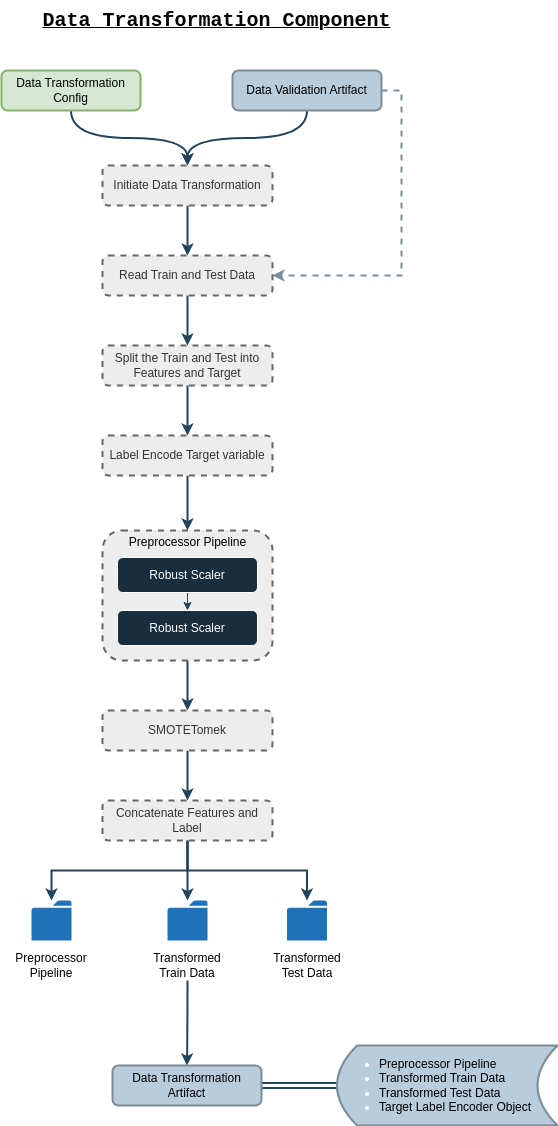

The diagram above was exported from draw.io. Its source (the exported page's mxGraphModel, read from the mxfile embedded in the PNG):
<mxGraphModel dx="880" dy="554" grid="1" gridSize="10" guides="1" tooltips="1" connect="1" arrows="1" fold="1" page="1" pageScale="1" pageWidth="827" pageHeight="1169" math="0" shadow="0">
  <root>
    <mxCell id="0" />
    <mxCell id="1" parent="0" />
    <mxCell id="3riWDEejMHTBOjDzMkfH-1" value="&lt;font face=&quot;Courier New&quot; style=&quot;font-size: 20px;&quot;&gt;Data Transformation Component&lt;/font&gt;" style="text;html=1;align=center;verticalAlign=middle;resizable=0;points=[];autosize=1;fontSize=11;fontStyle=5;fillColor=none;" parent="1" vertex="1">
      <mxGeometry x="229" y="10" width="370" height="40" as="geometry" />
    </mxCell>
    <mxCell id="3riWDEejMHTBOjDzMkfH-2" style="edgeStyle=orthogonalEdgeStyle;curved=1;rounded=0;orthogonalLoop=1;jettySize=auto;html=1;entryX=0.5;entryY=0;entryDx=0;entryDy=0;strokeColor=#23445D;strokeWidth=2;" parent="1" source="3riWDEejMHTBOjDzMkfH-3" target="3riWDEejMHTBOjDzMkfH-5" edge="1">
      <mxGeometry relative="1" as="geometry" />
    </mxCell>
    <mxCell id="3riWDEejMHTBOjDzMkfH-3" value="Data Transformation Config" style="rounded=1;whiteSpace=wrap;html=1;strokeColor=#82b366;fillColor=#d5e8d4;strokeWidth=2;" parent="1" vertex="1">
      <mxGeometry x="199" y="80" width="139" height="40" as="geometry" />
    </mxCell>
    <mxCell id="3riWDEejMHTBOjDzMkfH-4" style="edgeStyle=orthogonalEdgeStyle;curved=1;rounded=0;orthogonalLoop=1;jettySize=auto;html=1;entryX=0.5;entryY=0;entryDx=0;entryDy=0;strokeColor=#23445D;strokeWidth=2;" parent="1" source="3riWDEejMHTBOjDzMkfH-5" target="3riWDEejMHTBOjDzMkfH-6" edge="1">
      <mxGeometry relative="1" as="geometry" />
    </mxCell>
    <mxCell id="3riWDEejMHTBOjDzMkfH-5" value="Initiate Data Transformation" style="rounded=1;whiteSpace=wrap;html=1;strokeColor=#666666;fillColor=#EDEDED;strokeWidth=2;dashed=1;fontColor=#333333;" parent="1" vertex="1">
      <mxGeometry x="300" y="175" width="170" height="40" as="geometry" />
    </mxCell>
    <mxCell id="3riWDEejMHTBOjDzMkfH-6" value="Read Train and Test Data" style="rounded=1;whiteSpace=wrap;html=1;strokeColor=#666666;fillColor=#EDEDED;strokeWidth=2;dashed=1;fontColor=#333333;" parent="1" vertex="1">
      <mxGeometry x="300" y="265" width="170" height="40" as="geometry" />
    </mxCell>
    <mxCell id="3riWDEejMHTBOjDzMkfH-10" value="Split the Train and Test into&lt;br&gt;Features and Target" style="rounded=1;whiteSpace=wrap;html=1;strokeColor=#666666;fillColor=#EDEDED;strokeWidth=2;dashed=1;fontColor=#333333;" parent="1" vertex="1">
      <mxGeometry x="300" y="355" width="170" height="40" as="geometry" />
    </mxCell>
    <mxCell id="3riWDEejMHTBOjDzMkfH-11" style="edgeStyle=orthogonalEdgeStyle;curved=1;rounded=0;orthogonalLoop=1;jettySize=auto;html=1;entryX=0.5;entryY=0;entryDx=0;entryDy=0;strokeColor=#23445D;strokeWidth=2;exitX=0.5;exitY=1;exitDx=0;exitDy=0;" parent="1" source="3riWDEejMHTBOjDzMkfH-6" target="3riWDEejMHTBOjDzMkfH-10" edge="1">
      <mxGeometry relative="1" as="geometry">
        <mxPoint x="530" y="335" as="sourcePoint" />
        <mxPoint x="530" y="385" as="targetPoint" />
      </mxGeometry>
    </mxCell>
    <mxCell id="3riWDEejMHTBOjDzMkfH-15" style="edgeStyle=orthogonalEdgeStyle;curved=1;rounded=0;orthogonalLoop=1;jettySize=auto;html=1;strokeColor=#23445D;strokeWidth=2;entryX=0.5;entryY=0;entryDx=0;entryDy=0;" parent="1" source="3riWDEejMHTBOjDzMkfH-16" target="0ruXRxEixFPC_vvVLeEV-1" edge="1">
      <mxGeometry relative="1" as="geometry">
        <mxPoint x="385" y="539.5" as="targetPoint" />
      </mxGeometry>
    </mxCell>
    <mxCell id="3riWDEejMHTBOjDzMkfH-16" value="Label Encode Target variable" style="rounded=1;whiteSpace=wrap;html=1;strokeColor=#666666;fillColor=#EDEDED;strokeWidth=2;dashed=1;fontColor=#333333;" parent="1" vertex="1">
      <mxGeometry x="300" y="445" width="170" height="40" as="geometry" />
    </mxCell>
    <mxCell id="3riWDEejMHTBOjDzMkfH-17" style="edgeStyle=orthogonalEdgeStyle;curved=1;rounded=0;orthogonalLoop=1;jettySize=auto;html=1;entryX=0.5;entryY=0;entryDx=0;entryDy=0;strokeColor=#23445D;strokeWidth=2;exitX=0.5;exitY=1;exitDx=0;exitDy=0;" parent="1" source="3riWDEejMHTBOjDzMkfH-10" target="3riWDEejMHTBOjDzMkfH-16" edge="1">
      <mxGeometry relative="1" as="geometry">
        <mxPoint x="450" y="406.2" as="sourcePoint" />
        <mxPoint x="450" y="456.2" as="targetPoint" />
      </mxGeometry>
    </mxCell>
    <mxCell id="3riWDEejMHTBOjDzMkfH-22" style="edgeStyle=orthogonalEdgeStyle;curved=1;rounded=0;orthogonalLoop=1;jettySize=auto;html=1;entryX=0.5;entryY=0;entryDx=0;entryDy=0;strokeColor=#23445D;strokeWidth=2;" parent="1" source="3riWDEejMHTBOjDzMkfH-21" target="3riWDEejMHTBOjDzMkfH-5" edge="1">
      <mxGeometry relative="1" as="geometry" />
    </mxCell>
    <mxCell id="ahrGt4LeTYVcrWSnoNQD-1" style="edgeStyle=orthogonalEdgeStyle;rounded=0;orthogonalLoop=1;jettySize=auto;html=1;entryX=1;entryY=0.5;entryDx=0;entryDy=0;strokeColor=#798FA0;exitX=1;exitY=0.5;exitDx=0;exitDy=0;strokeWidth=2;dashed=1;" parent="1" source="3riWDEejMHTBOjDzMkfH-21" target="3riWDEejMHTBOjDzMkfH-6" edge="1">
      <mxGeometry relative="1" as="geometry" />
    </mxCell>
    <mxCell id="3riWDEejMHTBOjDzMkfH-21" value="Data Validation Artifact" style="rounded=1;whiteSpace=wrap;html=1;strokeColor=#7E8C96;fillColor=#B8CCDB;strokeWidth=2;" parent="1" vertex="1">
      <mxGeometry x="430" y="80" width="149" height="40" as="geometry" />
    </mxCell>
    <mxCell id="0ruXRxEixFPC_vvVLeEV-9" style="edgeStyle=orthogonalEdgeStyle;curved=1;rounded=0;orthogonalLoop=1;jettySize=auto;html=1;entryX=0.5;entryY=0;entryDx=0;entryDy=0;strokeColor=#23445D;strokeWidth=2;" parent="1" source="0ruXRxEixFPC_vvVLeEV-1" target="0ruXRxEixFPC_vvVLeEV-7" edge="1">
      <mxGeometry relative="1" as="geometry" />
    </mxCell>
    <mxCell id="0ruXRxEixFPC_vvVLeEV-1" value="" style="rounded=1;whiteSpace=wrap;html=1;strokeColor=#666666;fillColor=#EDEDED;strokeWidth=2;dashed=1;fontColor=#333333;" parent="1" vertex="1">
      <mxGeometry x="300" y="540" width="170" height="130" as="geometry" />
    </mxCell>
    <mxCell id="0ruXRxEixFPC_vvVLeEV-4" style="edgeStyle=orthogonalEdgeStyle;curved=1;rounded=0;orthogonalLoop=1;jettySize=auto;html=1;entryX=0.5;entryY=0;entryDx=0;entryDy=0;strokeColor=#23445D;" parent="1" source="0ruXRxEixFPC_vvVLeEV-2" target="0ruXRxEixFPC_vvVLeEV-3" edge="1">
      <mxGeometry relative="1" as="geometry" />
    </mxCell>
    <mxCell id="0ruXRxEixFPC_vvVLeEV-2" value="Robust Scaler" style="rounded=1;whiteSpace=wrap;html=1;strokeColor=#FFFFFF;fontColor=#FFFFFF;fillColor=#182E3E;" parent="1" vertex="1">
      <mxGeometry x="315" y="567" width="140" height="35" as="geometry" />
    </mxCell>
    <mxCell id="0ruXRxEixFPC_vvVLeEV-3" value="Robust Scaler" style="rounded=1;whiteSpace=wrap;html=1;strokeColor=#FFFFFF;fontColor=#FFFFFF;fillColor=#182E3E;" parent="1" vertex="1">
      <mxGeometry x="315" y="620" width="140" height="35" as="geometry" />
    </mxCell>
    <mxCell id="0ruXRxEixFPC_vvVLeEV-5" value="Preprocessor Pipeline" style="text;html=1;align=center;verticalAlign=middle;whiteSpace=wrap;rounded=0;fontColor=#000000;" parent="1" vertex="1">
      <mxGeometry x="311.5" y="537" width="147" height="30" as="geometry" />
    </mxCell>
    <mxCell id="0ruXRxEixFPC_vvVLeEV-11" style="edgeStyle=orthogonalEdgeStyle;curved=1;rounded=0;orthogonalLoop=1;jettySize=auto;html=1;entryX=0.5;entryY=0;entryDx=0;entryDy=0;strokeColor=#23445D;strokeWidth=2;" parent="1" source="0ruXRxEixFPC_vvVLeEV-7" target="0ruXRxEixFPC_vvVLeEV-10" edge="1">
      <mxGeometry relative="1" as="geometry" />
    </mxCell>
    <mxCell id="0ruXRxEixFPC_vvVLeEV-7" value="SMOTETomek" style="rounded=1;whiteSpace=wrap;html=1;strokeColor=#666666;fillColor=#EDEDED;strokeWidth=2;dashed=1;fontColor=#333333;" parent="1" vertex="1">
      <mxGeometry x="300" y="720" width="170" height="40" as="geometry" />
    </mxCell>
    <mxCell id="0ruXRxEixFPC_vvVLeEV-14" value="" style="edgeStyle=orthogonalEdgeStyle;rounded=0;orthogonalLoop=1;jettySize=auto;html=1;strokeColor=#23445D;strokeWidth=2;exitX=0.5;exitY=1;exitDx=0;exitDy=0;" parent="1" source="0ruXRxEixFPC_vvVLeEV-10" target="0ruXRxEixFPC_vvVLeEV-15" edge="1">
      <mxGeometry relative="1" as="geometry">
        <mxPoint x="385" y="900" as="targetPoint" />
      </mxGeometry>
    </mxCell>
    <mxCell id="0ruXRxEixFPC_vvVLeEV-18" style="edgeStyle=orthogonalEdgeStyle;rounded=0;orthogonalLoop=1;jettySize=auto;html=1;strokeColor=#23445D;strokeWidth=2;" parent="1" source="0ruXRxEixFPC_vvVLeEV-10" target="0ruXRxEixFPC_vvVLeEV-17" edge="1">
      <mxGeometry relative="1" as="geometry" />
    </mxCell>
    <mxCell id="0ruXRxEixFPC_vvVLeEV-10" value="Concatenate Features and Label" style="rounded=1;whiteSpace=wrap;html=1;strokeColor=#666666;fillColor=#EDEDED;strokeWidth=2;dashed=1;fontColor=#333333;" parent="1" vertex="1">
      <mxGeometry x="300" y="810" width="170" height="40" as="geometry" />
    </mxCell>
    <mxCell id="0ruXRxEixFPC_vvVLeEV-15" value="" style="sketch=0;pointerEvents=1;shadow=0;dashed=0;html=1;strokeColor=none;labelPosition=center;verticalLabelPosition=bottom;verticalAlign=top;outlineConnect=0;align=center;shape=mxgraph.office.concepts.folder;fillColor=#2072B8;fontColor=#FFFFFF;" parent="1" vertex="1">
      <mxGeometry x="229" y="910" width="40" height="40" as="geometry" />
    </mxCell>
    <mxCell id="0ruXRxEixFPC_vvVLeEV-17" value="" style="sketch=0;pointerEvents=1;shadow=0;dashed=0;html=1;strokeColor=none;labelPosition=center;verticalLabelPosition=bottom;verticalAlign=top;outlineConnect=0;align=center;shape=mxgraph.office.concepts.folder;fillColor=#2072B8;fontColor=#FFFFFF;" parent="1" vertex="1">
      <mxGeometry x="365" y="910" width="40" height="40" as="geometry" />
    </mxCell>
    <mxCell id="0ruXRxEixFPC_vvVLeEV-20" value="" style="sketch=0;pointerEvents=1;shadow=0;dashed=0;html=1;strokeColor=none;labelPosition=center;verticalLabelPosition=bottom;verticalAlign=top;outlineConnect=0;align=center;shape=mxgraph.office.concepts.folder;fillColor=#2072B8;fontColor=#FFFFFF;" parent="1" vertex="1">
      <mxGeometry x="484.5" y="910" width="40" height="40" as="geometry" />
    </mxCell>
    <mxCell id="0ruXRxEixFPC_vvVLeEV-21" style="edgeStyle=orthogonalEdgeStyle;rounded=0;orthogonalLoop=1;jettySize=auto;html=1;strokeColor=#23445D;strokeWidth=2;exitX=0.5;exitY=1;exitDx=0;exitDy=0;" parent="1" source="0ruXRxEixFPC_vvVLeEV-10" target="0ruXRxEixFPC_vvVLeEV-20" edge="1">
      <mxGeometry relative="1" as="geometry">
        <mxPoint x="395" y="860" as="sourcePoint" />
        <mxPoint x="395" y="920" as="targetPoint" />
      </mxGeometry>
    </mxCell>
    <mxCell id="0ruXRxEixFPC_vvVLeEV-22" value="Preprocessor Pipeline" style="text;html=1;align=center;verticalAlign=middle;whiteSpace=wrap;rounded=0;fontColor=#000000;" parent="1" vertex="1">
      <mxGeometry x="219" y="960" width="60" height="30" as="geometry" />
    </mxCell>
    <mxCell id="0ruXRxEixFPC_vvVLeEV-27" style="edgeStyle=orthogonalEdgeStyle;curved=1;rounded=0;orthogonalLoop=1;jettySize=auto;html=1;entryX=0.5;entryY=0;entryDx=0;entryDy=0;strokeColor=#23445D;strokeWidth=2;" parent="1" source="0ruXRxEixFPC_vvVLeEV-23" target="EZAvA2ZlXZ49q9--rdHq-2" edge="1">
      <mxGeometry relative="1" as="geometry">
        <mxPoint x="385" y="1068" as="targetPoint" />
      </mxGeometry>
    </mxCell>
    <mxCell id="0ruXRxEixFPC_vvVLeEV-23" value="Transformed&lt;br&gt;Train Data" style="text;html=1;align=center;verticalAlign=middle;whiteSpace=wrap;rounded=0;fontColor=#000000;" parent="1" vertex="1">
      <mxGeometry x="355" y="960" width="60" height="30" as="geometry" />
    </mxCell>
    <mxCell id="0ruXRxEixFPC_vvVLeEV-24" value="Transformed&lt;br&gt;Test Data" style="text;html=1;align=center;verticalAlign=middle;whiteSpace=wrap;rounded=0;fontColor=#000000;" parent="1" vertex="1">
      <mxGeometry x="474.5" y="960" width="60" height="30" as="geometry" />
    </mxCell>
    <mxCell id="EZAvA2ZlXZ49q9--rdHq-1" style="edgeStyle=orthogonalEdgeStyle;rounded=0;orthogonalLoop=1;jettySize=auto;html=1;entryX=0;entryY=0.5;entryDx=0;entryDy=0;strokeColor=#23445D;strokeWidth=2;shape=link;" parent="1" source="EZAvA2ZlXZ49q9--rdHq-2" target="EZAvA2ZlXZ49q9--rdHq-3" edge="1">
      <mxGeometry relative="1" as="geometry" />
    </mxCell>
    <mxCell id="EZAvA2ZlXZ49q9--rdHq-2" value="Data Transformation Artifact" style="rounded=1;whiteSpace=wrap;html=1;strokeColor=#7E8C96;fillColor=#B8CCDB;strokeWidth=2;" parent="1" vertex="1">
      <mxGeometry x="310" y="1075" width="149" height="40" as="geometry" />
    </mxCell>
    <mxCell id="EZAvA2ZlXZ49q9--rdHq-3" value="&lt;div style=&quot;&quot;&gt;&lt;ul&gt;&lt;li&gt;&lt;font color=&quot;#000000&quot;&gt;Preprocessor Pipeline&lt;/font&gt;&lt;/li&gt;&lt;li&gt;&lt;font color=&quot;#000000&quot;&gt;Transformed Train Data&lt;/font&gt;&lt;/li&gt;&lt;li&gt;&lt;font color=&quot;#000000&quot;&gt;Transformed Test Data&lt;/font&gt;&lt;/li&gt;&lt;li&gt;&lt;font color=&quot;#000000&quot;&gt;Target Label Encoder Object&lt;/font&gt;&lt;/li&gt;&lt;/ul&gt;&lt;/div&gt;" style="shape=dataStorage;whiteSpace=wrap;html=1;fixedSize=1;strokeColor=#7E8C96;fontColor=#FFFFFF;fillColor=#B8CCDB;align=left;strokeWidth=2;" parent="1" vertex="1">
      <mxGeometry x="534.5" y="1055" width="220.5" height="80" as="geometry" />
    </mxCell>
  </root>
</mxGraphModel>